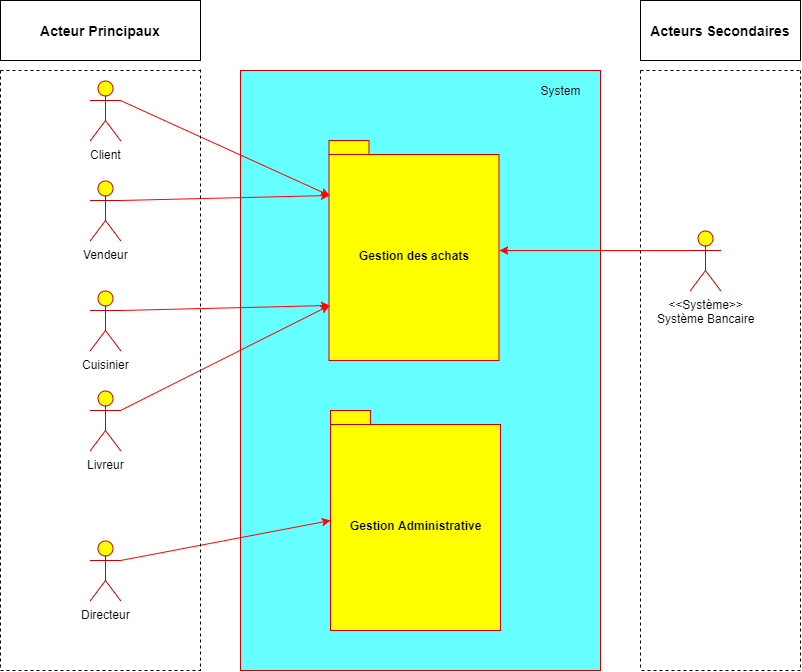

The diagram above was exported from draw.io. Its source (the exported page's mxGraphModel, read from the mxfile embedded in the PNG):
<mxGraphModel dx="786" dy="639" grid="1" gridSize="10" guides="1" tooltips="1" connect="1" arrows="1" fold="1" page="1" pageScale="1" pageWidth="827" pageHeight="1169" background="#ffffff" math="0" shadow="0">
  <root>
    <mxCell id="0" />
    <mxCell id="1" parent="0" />
    <mxCell id="2" value="" style="rounded=0;whiteSpace=wrap;html=1;strokeColor=#CC0000;fillColor=#66FFFF;direction=south;" vertex="1" parent="1">
      <mxGeometry x="240" y="80" width="360" height="600" as="geometry" />
    </mxCell>
    <mxCell id="3" value="System" style="text;html=1;strokeColor=none;fillColor=none;align=center;verticalAlign=middle;whiteSpace=wrap;rounded=0;" vertex="1" parent="1">
      <mxGeometry x="540" y="90" width="40" height="20" as="geometry" />
    </mxCell>
    <mxCell id="4" value="Client" style="shape=umlActor;verticalLabelPosition=bottom;labelBackgroundColor=#ffffff;verticalAlign=top;html=1;outlineConnect=0;strokeColor=#CC0000;fillColor=#FFFF00;" vertex="1" parent="1">
      <mxGeometry x="90" y="90" width="30" height="60" as="geometry" />
    </mxCell>
    <mxCell id="11" value="&amp;lt;&amp;lt;Système&amp;gt;&amp;gt;&lt;br&gt;Système Bancaire&lt;br&gt;" style="shape=umlActor;verticalLabelPosition=bottom;labelBackgroundColor=#ffffff;verticalAlign=top;html=1;outlineConnect=0;strokeColor=#CC0000;fillColor=#FFFF00;" vertex="1" parent="1">
      <mxGeometry x="690" y="240" width="30" height="60" as="geometry" />
    </mxCell>
    <mxCell id="5" value="Vendeur" style="shape=umlActor;verticalLabelPosition=bottom;labelBackgroundColor=#ffffff;verticalAlign=top;html=1;outlineConnect=0;strokeColor=#CC0000;fillColor=#FFFF00;" vertex="1" parent="1">
      <mxGeometry x="90" y="190" width="30" height="60" as="geometry" />
    </mxCell>
    <mxCell id="6" value="Cuisinier" style="shape=umlActor;verticalLabelPosition=bottom;labelBackgroundColor=#ffffff;verticalAlign=top;html=1;outlineConnect=0;strokeColor=#CC0000;fillColor=#FFFF00;" vertex="1" parent="1">
      <mxGeometry x="90" y="300" width="30" height="60" as="geometry" />
    </mxCell>
    <mxCell id="7" value="Livreur" style="shape=umlActor;verticalLabelPosition=bottom;labelBackgroundColor=#ffffff;verticalAlign=top;html=1;outlineConnect=0;strokeColor=#CC0000;fillColor=#FFFF00;" vertex="1" parent="1">
      <mxGeometry x="90" y="400" width="30" height="60" as="geometry" />
    </mxCell>
    <mxCell id="9" value="Directeur" style="shape=umlActor;verticalLabelPosition=bottom;labelBackgroundColor=#ffffff;verticalAlign=top;html=1;outlineConnect=0;strokeColor=#CC0000;fillColor=#FFFF00;" vertex="1" parent="1">
      <mxGeometry x="90" y="550" width="30" height="60" as="geometry" />
    </mxCell>
    <mxCell id="14" value="Gestion des achats" style="shape=folder;fontStyle=1;spacingTop=10;tabWidth=40;tabHeight=14;tabPosition=left;html=1;strokeColor=#CC0000;fillColor=#FFFF00;" vertex="1" parent="1">
      <mxGeometry x="328.5" y="150" width="170" height="220" as="geometry" />
    </mxCell>
    <mxCell id="15" value="Gestion Administrative" style="shape=folder;fontStyle=1;spacingTop=10;tabWidth=40;tabHeight=14;tabPosition=left;html=1;strokeColor=#CC0000;fillColor=#FFFF00;" vertex="1" parent="1">
      <mxGeometry x="330" y="420" width="170" height="220" as="geometry" />
    </mxCell>
    <mxCell id="16" style="edgeStyle=orthogonalEdgeStyle;rounded=0;html=1;exitX=1;exitY=0.3333333333333333;exitPerimeter=0;entryX=1;entryY=0.3333333333333333;entryPerimeter=0;jettySize=auto;orthogonalLoop=1;strokeColor=#000000;" edge="1" parent="1" source="4" target="4">
      <mxGeometry relative="1" as="geometry" />
    </mxCell>
    <mxCell id="17" value="" style="endArrow=classic;html=1;strokeColor=#FF0303;exitX=1;exitY=0.3333333333333333;exitPerimeter=0;entryX=0;entryY=0.25;" edge="1" parent="1" source="4" target="14">
      <mxGeometry width="50" height="50" relative="1" as="geometry">
        <mxPoint x="80" y="750" as="sourcePoint" />
        <mxPoint x="130" y="700" as="targetPoint" />
      </mxGeometry>
    </mxCell>
    <mxCell id="19" value="" style="endArrow=classic;html=1;strokeColor=#FF0303;exitX=1;exitY=0.3333333333333333;exitPerimeter=0;entryX=0;entryY=0.25;" edge="1" parent="1" source="5" target="14">
      <mxGeometry width="50" height="50" relative="1" as="geometry">
        <mxPoint x="80" y="750" as="sourcePoint" />
        <mxPoint x="130" y="700" as="targetPoint" />
      </mxGeometry>
    </mxCell>
    <mxCell id="20" value="" style="endArrow=classic;html=1;strokeColor=#FF0303;exitX=1;exitY=0.3333333333333333;exitPerimeter=0;entryX=0;entryY=0.75;" edge="1" parent="1" source="6" target="14">
      <mxGeometry width="50" height="50" relative="1" as="geometry">
        <mxPoint x="80" y="750" as="sourcePoint" />
        <mxPoint x="130" y="700" as="targetPoint" />
      </mxGeometry>
    </mxCell>
    <mxCell id="21" value="" style="endArrow=classic;html=1;strokeColor=#FF0303;exitX=1;exitY=0.3333333333333333;exitPerimeter=0;entryX=0;entryY=0.75;" edge="1" parent="1" source="7" target="14">
      <mxGeometry width="50" height="50" relative="1" as="geometry">
        <mxPoint x="80" y="750" as="sourcePoint" />
        <mxPoint x="130" y="700" as="targetPoint" />
      </mxGeometry>
    </mxCell>
    <mxCell id="22" value="" style="endArrow=classic;html=1;strokeColor=#FF0303;exitX=1;exitY=0.3333333333333333;exitPerimeter=0;entryX=0;entryY=0.5;" edge="1" parent="1" source="9" target="15">
      <mxGeometry width="50" height="50" relative="1" as="geometry">
        <mxPoint x="80" y="750" as="sourcePoint" />
        <mxPoint x="130" y="700" as="targetPoint" />
      </mxGeometry>
    </mxCell>
    <mxCell id="23" value="" style="endArrow=classic;html=1;strokeColor=#FF0303;exitX=0;exitY=0.3333333333333333;exitPerimeter=0;entryX=1;entryY=0.5;" edge="1" parent="1" source="11" target="14">
      <mxGeometry width="50" height="50" relative="1" as="geometry">
        <mxPoint x="80" y="750" as="sourcePoint" />
        <mxPoint x="130" y="700" as="targetPoint" />
      </mxGeometry>
    </mxCell>
    <mxCell id="24" value="" style="endArrow=none;dashed=1;html=1;strokeColor=#000000;" edge="1" parent="1">
      <mxGeometry width="50" height="50" relative="1" as="geometry">
        <mxPoint y="680" as="sourcePoint" />
        <mxPoint x="200" y="680" as="targetPoint" />
      </mxGeometry>
    </mxCell>
    <mxCell id="25" value="" style="endArrow=none;dashed=1;html=1;strokeColor=#000000;" edge="1" parent="1">
      <mxGeometry width="50" height="50" relative="1" as="geometry">
        <mxPoint y="80" as="sourcePoint" />
        <mxPoint y="680" as="targetPoint" />
      </mxGeometry>
    </mxCell>
    <mxCell id="26" value="" style="endArrow=none;dashed=1;html=1;strokeColor=#000000;" edge="1" parent="1">
      <mxGeometry width="50" height="50" relative="1" as="geometry">
        <mxPoint x="200" y="79" as="sourcePoint" />
        <mxPoint x="200" y="680" as="targetPoint" />
      </mxGeometry>
    </mxCell>
    <mxCell id="27" value="" style="endArrow=none;dashed=1;html=1;strokeColor=#000000;" edge="1" parent="1">
      <mxGeometry width="50" height="50" relative="1" as="geometry">
        <mxPoint y="80" as="sourcePoint" />
        <mxPoint x="200" y="80" as="targetPoint" />
      </mxGeometry>
    </mxCell>
    <mxCell id="28" value="" style="endArrow=none;dashed=1;html=1;strokeColor=#000000;" edge="1" parent="1">
      <mxGeometry width="50" height="50" relative="1" as="geometry">
        <mxPoint x="800" y="680" as="sourcePoint" />
        <mxPoint x="640" y="680" as="targetPoint" />
      </mxGeometry>
    </mxCell>
    <mxCell id="29" value="" style="endArrow=none;dashed=1;html=1;strokeColor=#000000;" edge="1" parent="1">
      <mxGeometry width="50" height="50" relative="1" as="geometry">
        <mxPoint x="640" y="80" as="sourcePoint" />
        <mxPoint x="640" y="680" as="targetPoint" />
      </mxGeometry>
    </mxCell>
    <mxCell id="30" value="" style="endArrow=none;dashed=1;html=1;strokeColor=#000000;" edge="1" parent="1">
      <mxGeometry width="50" height="50" relative="1" as="geometry">
        <mxPoint x="800" y="80" as="sourcePoint" />
        <mxPoint x="800" y="680" as="targetPoint" />
      </mxGeometry>
    </mxCell>
    <mxCell id="31" value="" style="endArrow=none;dashed=1;html=1;strokeColor=#000000;" edge="1" parent="1">
      <mxGeometry width="50" height="50" relative="1" as="geometry">
        <mxPoint x="640" y="80" as="sourcePoint" />
        <mxPoint x="800" y="80" as="targetPoint" />
      </mxGeometry>
    </mxCell>
    <mxCell id="32" value="&lt;font style=&quot;font-size: 14px&quot;&gt;&lt;b&gt;Acteur Principaux&lt;/b&gt;&lt;/font&gt;" style="rounded=0;whiteSpace=wrap;html=1;strokeColor=#000000;fillColor=#FFFFFF;" vertex="1" parent="1">
      <mxGeometry y="10" width="200" height="60" as="geometry" />
    </mxCell>
    <mxCell id="33" value="&lt;font style=&quot;font-size: 14px&quot;&gt;&lt;b&gt;Acteurs Secondaires&lt;/b&gt;&lt;/font&gt;" style="rounded=0;whiteSpace=wrap;html=1;strokeColor=#000000;fillColor=#FFFFFF;" vertex="1" parent="1">
      <mxGeometry x="640" y="10" width="160" height="60" as="geometry" />
    </mxCell>
  </root>
</mxGraphModel>